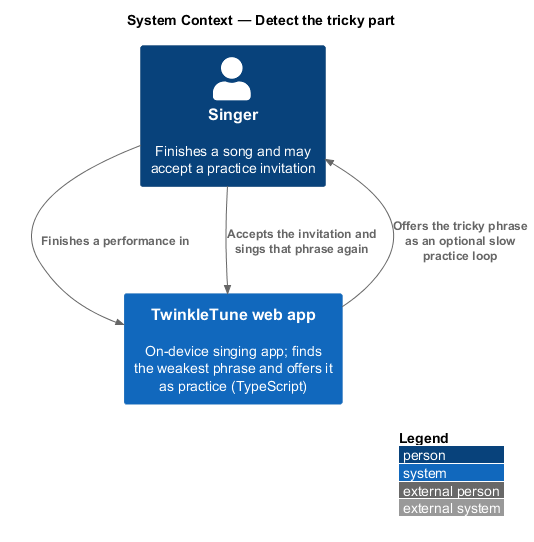

The diagram above was rendered by PlantUML. Its source (embedded in the PNG):
@startuml
!include <C4/C4_Context>
LAYOUT_WITH_LEGEND()
title System Context — Detect the tricky part

Person(singer, "Singer", "Finishes a song and may accept a practice invitation")
System(twinkle, "TwinkleTune web app", "On-device singing app; finds the weakest phrase and offers it as practice (TypeScript)")

Rel(singer, twinkle, "Finishes a performance in")
Rel(twinkle, singer, "Offers the tricky phrase as an optional slow practice loop")
Rel(singer, twinkle, "Accepts the invitation and sings that phrase again")
@enduml